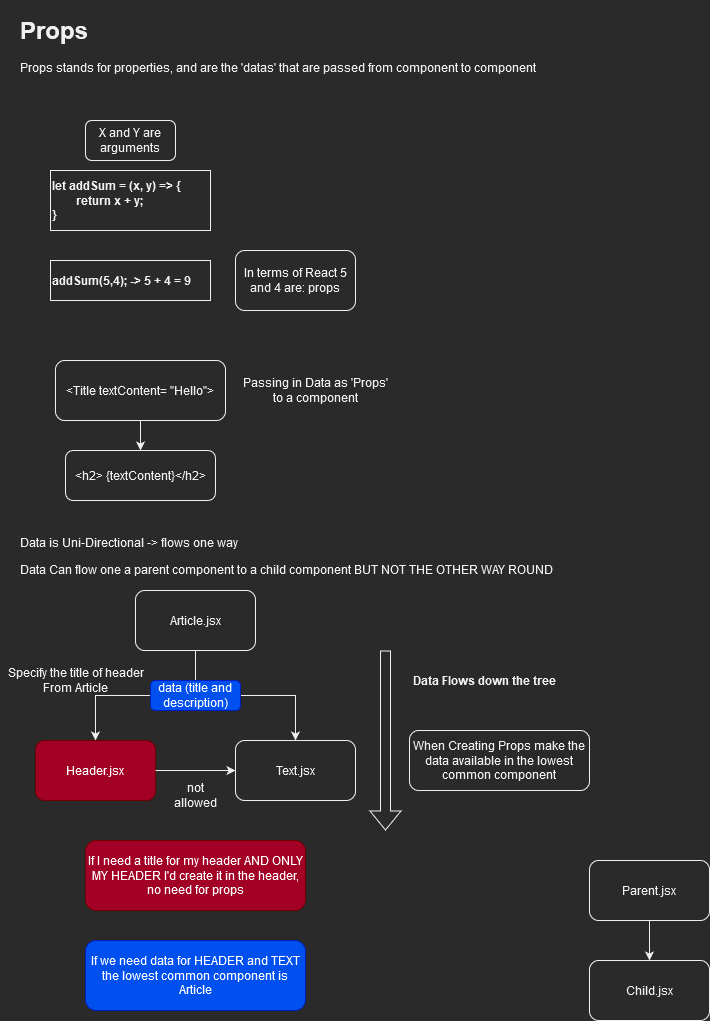

The diagram above was exported from draw.io. Its source (the exported page's mxGraphModel, read from the mxfile embedded in the PNG):
<mxGraphModel dx="1422" dy="752" grid="1" gridSize="10" guides="1" tooltips="1" connect="1" arrows="1" fold="1" page="1" pageScale="1" pageWidth="827" pageHeight="1169" math="0" shadow="0">
  <root>
    <mxCell id="0" />
    <mxCell id="1" parent="0" />
    <mxCell id="dXBUUffOm9G9zNWo0fCX-1" value="&lt;h1&gt;Props&lt;br&gt;&lt;/h1&gt;&lt;p&gt;Props stands for properties, and are the 'datas' that are passed from component to component&lt;/p&gt;&lt;p&gt;&lt;br&gt;&lt;/p&gt;&lt;p&gt;&lt;br&gt;&lt;/p&gt;&lt;p&gt;&lt;br&gt;&lt;/p&gt;&lt;p&gt;&lt;br&gt;&lt;/p&gt;&lt;p&gt;&lt;br&gt;&lt;/p&gt;&lt;p&gt;&lt;br&gt;&lt;/p&gt;&lt;p&gt;&lt;br&gt;&lt;/p&gt;&lt;p&gt;&lt;br&gt;&lt;/p&gt;&lt;p&gt;&lt;br&gt;&lt;/p&gt;&lt;p&gt;&lt;br&gt;&lt;/p&gt;&lt;p&gt;&lt;br&gt;&lt;/p&gt;&lt;p&gt;&lt;br&gt;&lt;/p&gt;&lt;p&gt;&lt;br&gt;&lt;/p&gt;&lt;p&gt;&lt;br&gt;&lt;/p&gt;&lt;p&gt;&lt;br&gt;&lt;/p&gt;&lt;p&gt;&lt;br&gt;&lt;/p&gt;&lt;p&gt;&lt;br&gt;&lt;/p&gt;&lt;p&gt;Data is Uni-Directional -&amp;gt; flows one way&lt;/p&gt;&lt;p&gt;Data Can flow one a parent component to a child component BUT NOT THE OTHER WAY ROUND&lt;br&gt;&lt;/p&gt;" style="text;html=1;strokeColor=none;fillColor=none;spacing=5;spacingTop=-20;whiteSpace=wrap;overflow=hidden;rounded=0;" vertex="1" parent="1">
      <mxGeometry x="20" y="30" width="560" height="590" as="geometry" />
    </mxCell>
    <mxCell id="dXBUUffOm9G9zNWo0fCX-3" value="&lt;div&gt;let addSum = (x, y) =&amp;gt; {&lt;/div&gt;&lt;div&gt;&lt;span style=&quot;white-space: pre&quot;&gt;&#09;&lt;/span&gt;return x + y;&lt;/div&gt;&lt;div&gt;}&lt;br&gt;&lt;/div&gt;" style="rounded=0;whiteSpace=wrap;html=1;align=left;fontStyle=1" vertex="1" parent="1">
      <mxGeometry x="55" y="190" width="160" height="60" as="geometry" />
    </mxCell>
    <mxCell id="dXBUUffOm9G9zNWo0fCX-4" value="X and Y are arguments" style="rounded=1;whiteSpace=wrap;html=1;" vertex="1" parent="1">
      <mxGeometry x="90" y="140" width="90" height="40" as="geometry" />
    </mxCell>
    <mxCell id="dXBUUffOm9G9zNWo0fCX-5" value="&lt;div&gt;addSum(5,4); -&amp;gt; 5 + 4 = 9&lt;br&gt;&lt;/div&gt;" style="rounded=0;whiteSpace=wrap;html=1;align=left;fontStyle=1" vertex="1" parent="1">
      <mxGeometry x="55" y="280" width="160" height="40" as="geometry" />
    </mxCell>
    <mxCell id="dXBUUffOm9G9zNWo0fCX-6" value="In terms of React 5 and 4 are: props" style="rounded=1;whiteSpace=wrap;html=1;" vertex="1" parent="1">
      <mxGeometry x="240" y="270" width="120" height="60" as="geometry" />
    </mxCell>
    <mxCell id="dXBUUffOm9G9zNWo0fCX-7" value="&amp;lt;h2&amp;gt; {textContent}&amp;lt;/h2&amp;gt;" style="rounded=1;whiteSpace=wrap;html=1;" vertex="1" parent="1">
      <mxGeometry x="70" y="470" width="150" height="50" as="geometry" />
    </mxCell>
    <mxCell id="dXBUUffOm9G9zNWo0fCX-9" style="edgeStyle=orthogonalEdgeStyle;rounded=0;orthogonalLoop=1;jettySize=auto;html=1;entryX=0.5;entryY=0;entryDx=0;entryDy=0;" edge="1" parent="1" source="dXBUUffOm9G9zNWo0fCX-8" target="dXBUUffOm9G9zNWo0fCX-7">
      <mxGeometry relative="1" as="geometry" />
    </mxCell>
    <mxCell id="dXBUUffOm9G9zNWo0fCX-8" value="&amp;lt;Title textContent= &quot;Hello&quot;&amp;gt;" style="rounded=1;whiteSpace=wrap;html=1;" vertex="1" parent="1">
      <mxGeometry x="60" y="380" width="170" height="60" as="geometry" />
    </mxCell>
    <mxCell id="dXBUUffOm9G9zNWo0fCX-10" value="&lt;div&gt;Passing in Data as 'Props' &lt;br&gt;&lt;/div&gt;&lt;div&gt;to a component&lt;/div&gt;" style="text;html=1;align=center;verticalAlign=middle;resizable=0;points=[];autosize=1;strokeColor=none;fillColor=none;" vertex="1" parent="1">
      <mxGeometry x="240" y="395" width="160" height="30" as="geometry" />
    </mxCell>
    <mxCell id="dXBUUffOm9G9zNWo0fCX-14" style="edgeStyle=orthogonalEdgeStyle;rounded=0;orthogonalLoop=1;jettySize=auto;html=1;" edge="1" parent="1" source="dXBUUffOm9G9zNWo0fCX-11" target="dXBUUffOm9G9zNWo0fCX-12">
      <mxGeometry relative="1" as="geometry" />
    </mxCell>
    <mxCell id="dXBUUffOm9G9zNWo0fCX-15" style="edgeStyle=orthogonalEdgeStyle;rounded=0;orthogonalLoop=1;jettySize=auto;html=1;" edge="1" parent="1" source="dXBUUffOm9G9zNWo0fCX-11" target="dXBUUffOm9G9zNWo0fCX-13">
      <mxGeometry relative="1" as="geometry" />
    </mxCell>
    <mxCell id="dXBUUffOm9G9zNWo0fCX-11" value="Article.jsx" style="rounded=1;whiteSpace=wrap;html=1;" vertex="1" parent="1">
      <mxGeometry x="140" y="610" width="120" height="60" as="geometry" />
    </mxCell>
    <mxCell id="dXBUUffOm9G9zNWo0fCX-12" value="Header.jsx" style="rounded=1;whiteSpace=wrap;html=1;fillColor=#a20025;fontColor=#ffffff;strokeColor=#6F0000;" vertex="1" parent="1">
      <mxGeometry x="40" y="760" width="120" height="60" as="geometry" />
    </mxCell>
    <mxCell id="dXBUUffOm9G9zNWo0fCX-13" value="Text.jsx" style="rounded=1;whiteSpace=wrap;html=1;" vertex="1" parent="1">
      <mxGeometry x="240" y="760" width="120" height="60" as="geometry" />
    </mxCell>
    <mxCell id="dXBUUffOm9G9zNWo0fCX-17" value="&lt;div&gt;Specify the title of header&lt;/div&gt;&lt;div&gt;From Article&lt;br&gt;&lt;/div&gt;" style="text;html=1;align=center;verticalAlign=middle;resizable=0;points=[];autosize=1;strokeColor=none;fillColor=none;" vertex="1" parent="1">
      <mxGeometry x="5" y="685" width="150" height="30" as="geometry" />
    </mxCell>
    <mxCell id="dXBUUffOm9G9zNWo0fCX-18" value="" style="shape=flexArrow;endArrow=classic;html=1;rounded=0;" edge="1" parent="1">
      <mxGeometry width="50" height="50" relative="1" as="geometry">
        <mxPoint x="390" y="670" as="sourcePoint" />
        <mxPoint x="390" y="850" as="targetPoint" />
      </mxGeometry>
    </mxCell>
    <mxCell id="dXBUUffOm9G9zNWo0fCX-19" value="Data Flows down the tree" style="text;html=1;align=center;verticalAlign=middle;resizable=0;points=[];autosize=1;strokeColor=none;fillColor=none;fontStyle=1" vertex="1" parent="1">
      <mxGeometry x="409" y="690" width="160" height="20" as="geometry" />
    </mxCell>
    <mxCell id="dXBUUffOm9G9zNWo0fCX-20" value="When Creating Props make the data available in the lowest common component" style="rounded=1;whiteSpace=wrap;html=1;" vertex="1" parent="1">
      <mxGeometry x="414" y="750" width="180" height="60" as="geometry" />
    </mxCell>
    <mxCell id="dXBUUffOm9G9zNWo0fCX-23" value="If I need a title for my header AND ONLY MY HEADER I'd create it in the header, no need for props" style="rounded=1;whiteSpace=wrap;html=1;fillColor=#a20025;fontColor=#ffffff;strokeColor=#6F0000;" vertex="1" parent="1">
      <mxGeometry x="90" y="860" width="220" height="70" as="geometry" />
    </mxCell>
    <mxCell id="dXBUUffOm9G9zNWo0fCX-24" value="" style="endArrow=classic;html=1;rounded=0;exitX=1;exitY=0.5;exitDx=0;exitDy=0;entryX=0;entryY=0.5;entryDx=0;entryDy=0;" edge="1" parent="1" source="dXBUUffOm9G9zNWo0fCX-12" target="dXBUUffOm9G9zNWo0fCX-13">
      <mxGeometry width="50" height="50" relative="1" as="geometry">
        <mxPoint x="170" y="830" as="sourcePoint" />
        <mxPoint x="220" y="780" as="targetPoint" />
      </mxGeometry>
    </mxCell>
    <mxCell id="dXBUUffOm9G9zNWo0fCX-25" value="&lt;div&gt;not&lt;/div&gt;&lt;div&gt;allowed&lt;br&gt;&lt;/div&gt;" style="text;html=1;align=center;verticalAlign=middle;resizable=0;points=[];autosize=1;strokeColor=none;fillColor=none;" vertex="1" parent="1">
      <mxGeometry x="170" y="800" width="60" height="30" as="geometry" />
    </mxCell>
    <mxCell id="dXBUUffOm9G9zNWo0fCX-27" value="If we need data for HEADER and TEXT the lowest common component is Article" style="rounded=1;whiteSpace=wrap;html=1;fillColor=#0050ef;fontColor=#ffffff;strokeColor=#001DBC;" vertex="1" parent="1">
      <mxGeometry x="90" y="960" width="220" height="70" as="geometry" />
    </mxCell>
    <mxCell id="dXBUUffOm9G9zNWo0fCX-28" value="data (title and description)" style="rounded=1;whiteSpace=wrap;html=1;fillColor=#0050ef;fontColor=#ffffff;strokeColor=#001DBC;" vertex="1" parent="1">
      <mxGeometry x="155" y="700" width="90" height="30" as="geometry" />
    </mxCell>
    <mxCell id="dXBUUffOm9G9zNWo0fCX-33" style="edgeStyle=orthogonalEdgeStyle;rounded=0;orthogonalLoop=1;jettySize=auto;html=1;" edge="1" parent="1" source="dXBUUffOm9G9zNWo0fCX-30" target="dXBUUffOm9G9zNWo0fCX-31">
      <mxGeometry relative="1" as="geometry" />
    </mxCell>
    <mxCell id="dXBUUffOm9G9zNWo0fCX-30" value="Parent.jsx" style="rounded=1;whiteSpace=wrap;html=1;" vertex="1" parent="1">
      <mxGeometry x="594" y="880" width="120" height="60" as="geometry" />
    </mxCell>
    <mxCell id="dXBUUffOm9G9zNWo0fCX-31" value="Child.jsx" style="rounded=1;whiteSpace=wrap;html=1;" vertex="1" parent="1">
      <mxGeometry x="594" y="980" width="120" height="60" as="geometry" />
    </mxCell>
  </root>
</mxGraphModel>